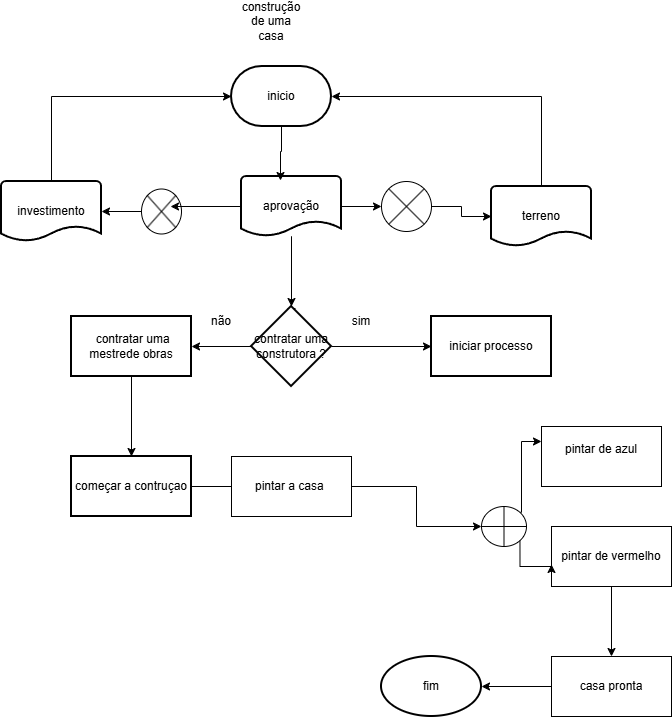

The diagram above was exported from draw.io. Its source (the exported page's mxGraphModel, read from the mxfile embedded in the PNG):
<mxGraphModel dx="1414" dy="777" grid="1" gridSize="10" guides="1" tooltips="1" connect="1" arrows="1" fold="1" page="1" pageScale="1" pageWidth="827" pageHeight="1169" math="0" shadow="0">
  <root>
    <mxCell id="0" />
    <mxCell id="1" parent="0" />
    <mxCell id="ypjfRYNcLrwL-tbkFNK7-1" parent="1" style="strokeWidth=2;html=1;shape=mxgraph.flowchart.terminator;whiteSpace=wrap;" value="inicio" vertex="1">
      <mxGeometry height="60" width="100" x="280" y="80" as="geometry" />
    </mxCell>
    <mxCell id="ypjfRYNcLrwL-tbkFNK7-2" parent="1" style="text;html=1;whiteSpace=wrap;strokeColor=none;fillColor=none;align=center;verticalAlign=middle;rounded=0;" value="construção de uma casa" vertex="1">
      <mxGeometry height="30" width="60" x="290" y="20" as="geometry" />
    </mxCell>
    <mxCell id="ypjfRYNcLrwL-tbkFNK7-11" edge="1" parent="1" source="ypjfRYNcLrwL-tbkFNK7-4" style="edgeStyle=orthogonalEdgeStyle;rounded=0;orthogonalLoop=1;jettySize=auto;html=1;exitX=1;exitY=0.5;exitDx=0;exitDy=0;exitPerimeter=0;" target="ypjfRYNcLrwL-tbkFNK7-5">
      <mxGeometry relative="1" as="geometry" />
    </mxCell>
    <mxCell id="ypjfRYNcLrwL-tbkFNK7-16" edge="1" parent="1" source="ypjfRYNcLrwL-tbkFNK7-4" style="edgeStyle=orthogonalEdgeStyle;rounded=0;orthogonalLoop=1;jettySize=auto;html=1;" value="">
      <mxGeometry relative="1" as="geometry">
        <mxPoint x="340" y="330" as="targetPoint" />
      </mxGeometry>
    </mxCell>
    <mxCell id="ypjfRYNcLrwL-tbkFNK7-18" edge="1" parent="1" source="ypjfRYNcLrwL-tbkFNK7-4" style="edgeStyle=orthogonalEdgeStyle;rounded=0;orthogonalLoop=1;jettySize=auto;html=1;" target="ypjfRYNcLrwL-tbkFNK7-17" value="">
      <mxGeometry relative="1" as="geometry" />
    </mxCell>
    <mxCell id="ypjfRYNcLrwL-tbkFNK7-4" parent="1" style="strokeWidth=2;html=1;shape=mxgraph.flowchart.document2;whiteSpace=wrap;size=0.25;" value="aprovação" vertex="1">
      <mxGeometry height="60" width="100" x="290" y="190" as="geometry" />
    </mxCell>
    <mxCell id="ypjfRYNcLrwL-tbkFNK7-14" edge="1" parent="1" source="ypjfRYNcLrwL-tbkFNK7-5" style="edgeStyle=orthogonalEdgeStyle;rounded=0;orthogonalLoop=1;jettySize=auto;html=1;exitX=1;exitY=0.5;exitDx=0;exitDy=0;exitPerimeter=0;" target="ypjfRYNcLrwL-tbkFNK7-10">
      <mxGeometry relative="1" as="geometry" />
    </mxCell>
    <mxCell id="ypjfRYNcLrwL-tbkFNK7-5" parent="1" style="verticalLabelPosition=bottom;verticalAlign=top;html=1;shape=mxgraph.flowchart.or;" value="" vertex="1">
      <mxGeometry height="50" width="50" x="430" y="195" as="geometry" />
    </mxCell>
    <mxCell id="ypjfRYNcLrwL-tbkFNK7-6" edge="1" parent="1" source="ypjfRYNcLrwL-tbkFNK7-1" style="edgeStyle=orthogonalEdgeStyle;rounded=0;orthogonalLoop=1;jettySize=auto;html=1;exitX=0.5;exitY=1;exitDx=0;exitDy=0;exitPerimeter=0;entryX=0.39;entryY=0.067;entryDx=0;entryDy=0;entryPerimeter=0;" target="ypjfRYNcLrwL-tbkFNK7-4">
      <mxGeometry relative="1" as="geometry" />
    </mxCell>
    <mxCell id="ypjfRYNcLrwL-tbkFNK7-8" parent="1" style="verticalLabelPosition=bottom;verticalAlign=top;html=1;shape=mxgraph.flowchart.or;" value="" vertex="1">
      <mxGeometry height="45" width="40" x="190" y="202.5" as="geometry" />
    </mxCell>
    <mxCell id="ypjfRYNcLrwL-tbkFNK7-9" parent="1" style="strokeWidth=2;html=1;shape=mxgraph.flowchart.document2;whiteSpace=wrap;size=0.25;" value="investimento" vertex="1">
      <mxGeometry height="60" width="100" x="50" y="195" as="geometry" />
    </mxCell>
    <mxCell id="ypjfRYNcLrwL-tbkFNK7-10" parent="1" style="strokeWidth=2;html=1;shape=mxgraph.flowchart.document2;whiteSpace=wrap;size=0.25;" value="terreno" vertex="1">
      <mxGeometry height="60" width="100" x="540" y="200" as="geometry" />
    </mxCell>
    <mxCell id="ypjfRYNcLrwL-tbkFNK7-12" edge="1" parent="1" source="ypjfRYNcLrwL-tbkFNK7-4" style="edgeStyle=orthogonalEdgeStyle;rounded=0;orthogonalLoop=1;jettySize=auto;html=1;exitX=0;exitY=0.5;exitDx=0;exitDy=0;exitPerimeter=0;entryX=0.725;entryY=0.389;entryDx=0;entryDy=0;entryPerimeter=0;" target="ypjfRYNcLrwL-tbkFNK7-8">
      <mxGeometry relative="1" as="geometry" />
    </mxCell>
    <mxCell id="ypjfRYNcLrwL-tbkFNK7-13" edge="1" parent="1" source="ypjfRYNcLrwL-tbkFNK7-8" style="edgeStyle=orthogonalEdgeStyle;rounded=0;orthogonalLoop=1;jettySize=auto;html=1;exitX=0;exitY=0.5;exitDx=0;exitDy=0;exitPerimeter=0;entryX=1;entryY=0.5;entryDx=0;entryDy=0;entryPerimeter=0;" target="ypjfRYNcLrwL-tbkFNK7-9">
      <mxGeometry relative="1" as="geometry" />
    </mxCell>
    <mxCell id="ypjfRYNcLrwL-tbkFNK7-20" edge="1" parent="1" source="ypjfRYNcLrwL-tbkFNK7-17" style="edgeStyle=orthogonalEdgeStyle;rounded=0;orthogonalLoop=1;jettySize=auto;html=1;" target="ypjfRYNcLrwL-tbkFNK7-19" value="">
      <mxGeometry relative="1" as="geometry" />
    </mxCell>
    <mxCell id="ypjfRYNcLrwL-tbkFNK7-22" edge="1" parent="1" source="ypjfRYNcLrwL-tbkFNK7-17" style="edgeStyle=orthogonalEdgeStyle;rounded=0;orthogonalLoop=1;jettySize=auto;html=1;" target="ypjfRYNcLrwL-tbkFNK7-21" value="">
      <mxGeometry relative="1" as="geometry" />
    </mxCell>
    <mxCell id="ypjfRYNcLrwL-tbkFNK7-17" parent="1" style="rhombus;whiteSpace=wrap;html=1;strokeWidth=2;" value="contratar uma construtora ?" vertex="1">
      <mxGeometry height="80" width="80" x="300" y="320" as="geometry" />
    </mxCell>
    <mxCell id="ypjfRYNcLrwL-tbkFNK7-19" parent="1" style="whiteSpace=wrap;html=1;strokeWidth=2;" value="iniciar processo" vertex="1">
      <mxGeometry height="60" width="120" x="480" y="330" as="geometry" />
    </mxCell>
    <mxCell id="ypjfRYNcLrwL-tbkFNK7-26" edge="1" parent="1" source="ypjfRYNcLrwL-tbkFNK7-21" style="edgeStyle=orthogonalEdgeStyle;rounded=0;orthogonalLoop=1;jettySize=auto;html=1;" target="ypjfRYNcLrwL-tbkFNK7-25" value="">
      <mxGeometry relative="1" as="geometry" />
    </mxCell>
    <mxCell id="ypjfRYNcLrwL-tbkFNK7-21" parent="1" style="whiteSpace=wrap;html=1;strokeWidth=2;" value="&amp;nbsp;contratar uma mestrede obras" vertex="1">
      <mxGeometry height="60" width="120" x="120" y="330" as="geometry" />
    </mxCell>
    <mxCell id="ypjfRYNcLrwL-tbkFNK7-29" edge="1" parent="1" source="ypjfRYNcLrwL-tbkFNK7-25" style="edgeStyle=orthogonalEdgeStyle;rounded=0;orthogonalLoop=1;jettySize=auto;html=1;exitX=1;exitY=0.5;exitDx=0;exitDy=0;">
      <mxGeometry relative="1" as="geometry">
        <mxPoint x="307.5" y="500" as="targetPoint" />
      </mxGeometry>
    </mxCell>
    <mxCell id="ypjfRYNcLrwL-tbkFNK7-25" parent="1" style="whiteSpace=wrap;html=1;strokeWidth=2;" value="começar a contruçao" vertex="1">
      <mxGeometry height="60" width="120" x="120" y="470" as="geometry" />
    </mxCell>
    <mxCell id="ypjfRYNcLrwL-tbkFNK7-27" edge="1" parent="1" source="ypjfRYNcLrwL-tbkFNK7-10" style="edgeStyle=orthogonalEdgeStyle;rounded=0;orthogonalLoop=1;jettySize=auto;html=1;exitX=0.5;exitY=0;exitDx=0;exitDy=0;exitPerimeter=0;entryX=1;entryY=0.5;entryDx=0;entryDy=0;entryPerimeter=0;" target="ypjfRYNcLrwL-tbkFNK7-1">
      <mxGeometry relative="1" as="geometry" />
    </mxCell>
    <mxCell id="ypjfRYNcLrwL-tbkFNK7-32" edge="1" parent="1" source="ypjfRYNcLrwL-tbkFNK7-9" style="edgeStyle=orthogonalEdgeStyle;rounded=0;orthogonalLoop=1;jettySize=auto;html=1;exitX=0.5;exitY=0;exitDx=0;exitDy=0;exitPerimeter=0;entryX=0;entryY=0.5;entryDx=0;entryDy=0;entryPerimeter=0;" target="ypjfRYNcLrwL-tbkFNK7-1">
      <mxGeometry relative="1" as="geometry" />
    </mxCell>
    <mxCell id="ypjfRYNcLrwL-tbkFNK7-33" parent="1" style="text;html=1;whiteSpace=wrap;strokeColor=none;fillColor=none;align=center;verticalAlign=middle;rounded=0;" value="não" vertex="1">
      <mxGeometry height="30" width="60" x="240" y="320" as="geometry" />
    </mxCell>
    <mxCell id="ypjfRYNcLrwL-tbkFNK7-34" parent="1" style="text;html=1;whiteSpace=wrap;strokeColor=none;fillColor=none;align=center;verticalAlign=middle;rounded=0;" value="sim" vertex="1">
      <mxGeometry height="30" width="60" x="380" y="320" as="geometry" />
    </mxCell>
    <mxCell id="ypjfRYNcLrwL-tbkFNK7-42" edge="1" parent="1" source="ypjfRYNcLrwL-tbkFNK7-37" style="edgeStyle=orthogonalEdgeStyle;rounded=0;orthogonalLoop=1;jettySize=auto;html=1;entryX=0;entryY=0.5;entryDx=0;entryDy=0;entryPerimeter=0;" target="ypjfRYNcLrwL-tbkFNK7-50" value="">
      <mxGeometry relative="1" as="geometry">
        <mxPoint x="470" y="500" as="targetPoint" />
      </mxGeometry>
    </mxCell>
    <mxCell id="ypjfRYNcLrwL-tbkFNK7-37" parent="1" style="whiteSpace=wrap;html=1;" value="pintar a casa&amp;nbsp;" vertex="1">
      <mxGeometry height="60" width="120" x="280" y="470" as="geometry" />
    </mxCell>
    <mxCell id="ypjfRYNcLrwL-tbkFNK7-46" parent="1" style="whiteSpace=wrap;html=1;" value="pintar de azul&lt;div&gt;&lt;br&gt;&lt;/div&gt;" vertex="1">
      <mxGeometry height="60" width="120" x="590" y="440" as="geometry" />
    </mxCell>
    <mxCell id="ypjfRYNcLrwL-tbkFNK7-57" edge="1" parent="1" source="ypjfRYNcLrwL-tbkFNK7-48" style="edgeStyle=orthogonalEdgeStyle;rounded=0;orthogonalLoop=1;jettySize=auto;html=1;" value="">
      <mxGeometry relative="1" as="geometry">
        <mxPoint x="660" y="670" as="targetPoint" />
      </mxGeometry>
    </mxCell>
    <mxCell id="ypjfRYNcLrwL-tbkFNK7-48" parent="1" style="whiteSpace=wrap;html=1;" value="pintar de vermelho" vertex="1">
      <mxGeometry height="60" width="120" x="600" y="540" as="geometry" />
    </mxCell>
    <mxCell id="ypjfRYNcLrwL-tbkFNK7-51" edge="1" parent="1" source="ypjfRYNcLrwL-tbkFNK7-50" style="edgeStyle=orthogonalEdgeStyle;rounded=0;orthogonalLoop=1;jettySize=auto;html=1;exitX=0.855;exitY=0.145;exitDx=0;exitDy=0;exitPerimeter=0;entryX=0;entryY=0.25;entryDx=0;entryDy=0;" target="ypjfRYNcLrwL-tbkFNK7-46">
      <mxGeometry relative="1" as="geometry">
        <Array as="points">
          <mxPoint x="570" y="525.8" />
          <mxPoint x="570" y="455" />
        </Array>
      </mxGeometry>
    </mxCell>
    <mxCell id="ypjfRYNcLrwL-tbkFNK7-50" parent="1" style="verticalLabelPosition=bottom;verticalAlign=top;html=1;shape=mxgraph.flowchart.summing_function;" value="" vertex="1">
      <mxGeometry height="40" width="45" x="530" y="520" as="geometry" />
    </mxCell>
    <mxCell id="ypjfRYNcLrwL-tbkFNK7-52" edge="1" parent="1" source="ypjfRYNcLrwL-tbkFNK7-50" style="edgeStyle=orthogonalEdgeStyle;rounded=0;orthogonalLoop=1;jettySize=auto;html=1;exitX=0.855;exitY=0.855;exitDx=0;exitDy=0;exitPerimeter=0;entryX=0;entryY=0.633;entryDx=0;entryDy=0;entryPerimeter=0;" target="ypjfRYNcLrwL-tbkFNK7-48">
      <mxGeometry relative="1" as="geometry">
        <Array as="points">
          <mxPoint x="568.5" y="580" />
          <mxPoint x="600" y="580" />
        </Array>
      </mxGeometry>
    </mxCell>
    <mxCell id="ypjfRYNcLrwL-tbkFNK7-61" edge="1" parent="1" source="ypjfRYNcLrwL-tbkFNK7-58" style="edgeStyle=orthogonalEdgeStyle;rounded=0;orthogonalLoop=1;jettySize=auto;html=1;" target="ypjfRYNcLrwL-tbkFNK7-60">
      <mxGeometry relative="1" as="geometry" />
    </mxCell>
    <mxCell id="ypjfRYNcLrwL-tbkFNK7-58" parent="1" style="whiteSpace=wrap;html=1;" value="casa pronta" vertex="1">
      <mxGeometry height="60" width="120" x="600" y="670" as="geometry" />
    </mxCell>
    <mxCell id="ypjfRYNcLrwL-tbkFNK7-60" parent="1" style="strokeWidth=2;html=1;shape=mxgraph.flowchart.start_1;whiteSpace=wrap;" value="fim" vertex="1">
      <mxGeometry height="60" width="100" x="430" y="670" as="geometry" />
    </mxCell>
  </root>
</mxGraphModel>